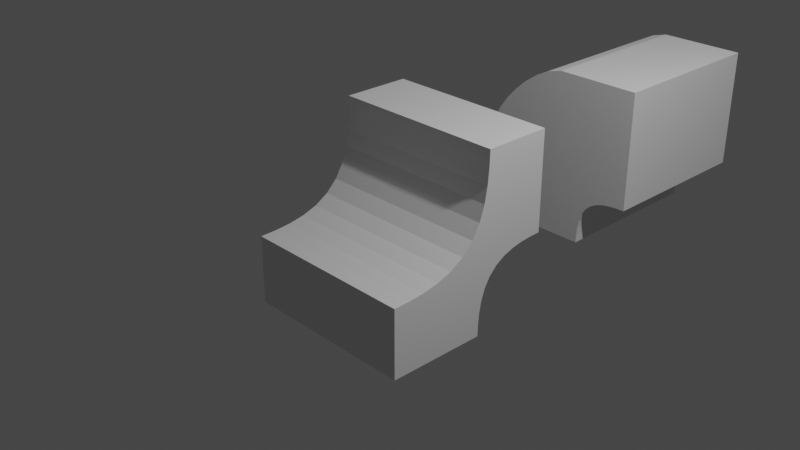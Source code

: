 # Source: blender-tip-03-concave-bevel.blend  (saved by Blender 3.6.14; exported with 4.5.12 LTS)
import bpy
from mathutils import Matrix  # noqa: F401  (used for matrix-valued properties, if any)

bpy.ops.wm.read_factory_settings(use_empty=True)
scene = bpy.context.scene
scene.name = 'Scene'

# ---- collections
col_collection = bpy.data.collections.new('Collection'); scene.collection.children.link(col_collection)

# ---- materials (node trees are filled in below, after node groups)
mat_material = bpy.data.materials.new('Material')
mat_material.alpha_threshold = 0.0
mat_material.use_transparent_shadow = False
mat_material.roughness = 0.5
mat_material.line_color = (0.0, 0.0, 0.0, 1.0)

# ---- material node trees
mat_material.use_nodes = True; mat_material.node_tree.nodes.clear()
_N = mat_material.node_tree.nodes; _L = mat_material.node_tree.links
n0 = _N.new('ShaderNodeOutputMaterial'); n0.name = 'Material Output'; n0.location = (300, 300)
n1 = _N.new('ShaderNodeBsdfPrincipled'); n1.name = 'Principled BSDF'; n1.location = (10, 300)
n1.distribution = 'GGX'
n1.subsurface_method = 'RANDOM_WALK_SKIN'
n1.inputs[3].default_value = 1.45
n1.inputs[27].default_value = (0.0, 0.0, 0.0, 1.0)
n1.inputs[28].default_value = 1.0
_L.new(n1.outputs[0], n0.inputs[0])
n0.is_active_output = True

# ---- world
world_world = bpy.data.worlds.new('World'); scene.world = world_world
world_world.use_nodes = True; world_world.node_tree.nodes.clear()
_N = world_world.node_tree.nodes; _L = world_world.node_tree.links
n0 = _N.new('ShaderNodeOutputWorld'); n0.name = 'World Output'; n0.location = (300, 300)
n1 = _N.new('ShaderNodeBackground'); n1.name = 'Background'; n1.location = (10, 300)
n1.inputs[0].default_value = (0.05088, 0.05088, 0.05088, 1.0)
_L.new(n1.outputs[0], n0.inputs[0])
n0.is_active_output = True
world_world.color = (0.05088, 0.05088, 0.05088)
world_world.use_sun_shadow = False
world_world.sun_shadow_jitter_overblur = 0.0

# ---- cameras
cam_camera = bpy.data.cameras.new('Camera')
cam_camera.clip_end = 100.0
cam_camera.ortho_scale = 7.314

# ---- lights
light_light = bpy.data.lights.new('Light', 'POINT')
light_light.transmission_factor = 0.0
light_light.energy = 1000.0
light_light.shadow_soft_size = 0.1
light_light.shadow_maximum_resolution = 0.006
light_light.use_absolute_resolution = True

# ---- meshes
me_cube = bpy.data.meshes.new('Cube')
me_cube.from_pydata([(1.0, 1.0, 1.0), (1.0, -1.0, -1.0), (-1.0, 1.0, 1.0), (-1.0, -1.0, -1.0), (1.0, 0.2214, 1.0), (1.0, -1.0, -0.2214), (1.0, 0.2175, 0.8154), (1.0, 0.2018, 0.6314), (1.0, 0.168, 0.4499), (1.0, 0.1083, 0.2751), (1.0, 0.01448, 0.1161), (1.0, -0.1161, -0.01448), (1.0, -0.2751, -0.1083), (1.0, -0.4499, -0.168), (1.0, -0.6314, -0.2018), (1.0, -0.8154, -0.2175), (-1.0, -1.0, -0.2214), (-1.0, 0.2214, 1.0), (-1.0, -0.8154, -0.2175), (-1.0, -0.6314, -0.2018), (-1.0, -0.4499, -0.168), (-1.0, -0.2751, -0.1083), (-1.0, -0.1161, -0.01448), (-1.0, 0.01448, 0.1161), (-1.0, 0.1083, 0.2751), (-1.0, 0.168, 0.4499), (-1.0, 0.2018, 0.6314), (-1.0, 0.2175, 0.8154), (1.0, 0.1335, -1.0), (1.0, 1.0, -0.1335), (1.0, 0.1362, -0.869), (1.0, 0.1474, -0.7385), (1.0, 0.1714, -0.6097), (1.0, 0.2137, -0.4857), (1.0, 0.2803, -0.3729), (1.0, 0.3729, -0.2803), (1.0, 0.4857, -0.2137), (1.0, 0.6097, -0.1714), (1.0, 0.7385, -0.1474), (1.0, 0.869, -0.1362), (-1.0, 1.0, -0.1335), (-1.0, 0.1335, -1.0), (-1.0, 0.869, -0.1362), (-1.0, 0.7385, -0.1474), (-1.0, 0.6097, -0.1714), (-1.0, 0.4857, -0.2137), (-1.0, 0.3729, -0.2803), (-1.0, 0.2803, -0.3729), (-1.0, 0.2137, -0.4857), (-1.0, 0.1714, -0.6097), (-1.0, 0.1474, -0.7385), (-1.0, 0.1362, -0.869)], [], [(0, 2, 17, 4), (3, 16, 18, 19, 20, 21, 22, 23, 24, 25, 26, 27, 17, 2, 40, 42, 43, 44, 45, 46, 47, 48, 49, 50, 51, 41), (1, 5, 16, 3), (28, 30, 31, 32, 33, 34, 35, 36, 37, 38, 39, 29, 0, 4, 6, 7, 8, 9, 10, 11, 12, 13, 14, 15, 5, 1), (4, 17, 27, 6), (6, 27, 26, 7), (7, 26, 25, 8), (8, 25, 24, 9), (9, 24, 23, 10), (10, 23, 22, 11), (11, 22, 21, 12), (12, 21, 20, 13), (13, 20, 19, 14), (14, 19, 18, 15), (15, 18, 16, 5), (41, 28, 1, 3), (28, 41, 51, 30), (30, 51, 50, 31), (31, 50, 49, 32), (32, 49, 48, 33), (33, 48, 47, 34), (34, 47, 46, 35), (35, 46, 45, 36), (36, 45, 44, 37), (37, 44, 43, 38), (38, 43, 42, 39), (39, 42, 40, 29), (40, 2, 0, 29)])
_uv = me_cube.uv_layers.new(name='UVMap')
_uv.uv.foreach_set('vector', [0.625, 0.5, 0.875, 0.5, 0.875, 0.5973, 0.625, 0.5973, 0.375, 0.0, 0.4723, 0.0, 0.4728, 0.02308, 0.4748, 0.04607, 0.479, 0.06877, 0.4865, 0.09061, 0.4982, 0.1105, 0.5145, 0.1268, 0.5344, 0.1385, 0.5562, 0.146, 0.5789, 0.1502, 0.6019, 0.1522, 0.625, 0.1527, 0.625, 0.25, 0.4833, 0.25, 0.483, 0.2336, 0.4816, 0.2173, 0.4786, 0.2012, 0.4733, 0.1857, 0.465, 0.1716, 0.4534, 0.16, 0.4393, 0.1517, 0.4238, 0.1464, 0.4077, 0.1434, 0.3914, 0.142, 0.375, 0.1417, 0.375, 0.75, 0.4723, 0.75, 0.4723, 1.0, 0.375, 1.0, 0.375, 0.6083, 0.3914, 0.608, 0.4077, 0.6066, 0.4238, 0.6036, 0.4393, 0.5983, 0.4534, 0.59, 0.465, 0.5784, 0.4733, 0.5643, 0.4786, 0.5488, 0.4816, 0.5327, 0.483, 0.5164, 0.4833, 0.5, 0.625, 0.5, 0.625, 0.5973, 0.6019, 0.5978, 0.5789, 0.5998, 0.5562, 0.604, 0.5344, 0.6115, 0.5145, 0.6232, 0.4982, 0.6395, 0.4865, 0.6594, 0.479, 0.6812, 0.4748, 0.7039, 0.4728, 0.7269, 0.4723, 0.75, 0.375, 0.75, 0.625, 0.5973, 0.875, 0.5973, 0.875, 0.5978, 0.625, 0.5978, 0.625, 0.5978, 0.875, 0.5978, 0.875, 0.5998, 0.625, 0.5998, 0.625, 0.5998, 0.875, 0.5998, 0.875, 0.604, 0.625, 0.604, 0.625, 0.604, 0.875, 0.604, 0.875, 0.6115, 0.625, 0.6115, 0.625, 0.6115, 0.875, 0.6115, 0.875, 0.75, 0.625, 0.75, 0.625, 0.75, 0.625, 1.0, 0.4982, 1.0, 0.4982, 0.75, 0.4982, 0.75, 0.4982, 1.0, 0.4865, 1.0, 0.4865, 0.75, 0.4865, 0.75, 0.4865, 1.0, 0.479, 1.0, 0.479, 0.75, 0.479, 0.75, 0.479, 1.0, 0.4748, 1.0, 0.4748, 0.75, 0.4748, 0.75, 0.4748, 1.0, 0.4728, 1.0, 0.4728, 0.75, 0.4728, 0.75, 0.4728, 1.0, 0.4723, 1.0, 0.4723, 0.75, 0.125, 0.6083, 0.375, 0.6083, 0.375, 0.75, 0.125, 0.75, 0.375, 0.6083, 0.125, 0.6083, 0.125, 0.608, 0.375, 0.608, 0.375, 0.608, 0.125, 0.608, 0.125, 0.6066, 0.375, 0.6066, 0.375, 0.6066, 0.125, 0.6066, 0.125, 0.6036, 0.375, 0.6036, 0.375, 0.6036, 0.125, 0.6036, 0.125, 0.5983, 0.375, 0.5983, 0.375, 0.5983, 0.125, 0.5983, 0.125, 0.59, 0.375, 0.59, 0.375, 0.59, 0.125, 0.59, 0.125, 0.5, 0.375, 0.5, 0.375, 0.5, 0.375, 0.25, 0.4733, 0.25, 0.4733, 0.5, 0.4733, 0.5, 0.4733, 0.25, 0.4786, 0.25, 0.4786, 0.5, 0.4786, 0.5, 0.4786, 0.25, 0.4816, 0.25, 0.4816, 0.5, 0.4816, 0.5, 0.4816, 0.25, 0.483, 0.25, 0.483, 0.5, 0.483, 0.5, 0.483, 0.25, 0.4833, 0.25, 0.4833, 0.5, 0.4833, 0.25, 0.625, 0.25, 0.625, 0.5, 0.4833, 0.5])
me_cube.materials.append(mat_material)
me_cube.use_mirror_vertex_groups = False
me_cube.update()
me_cube_001 = bpy.data.meshes.new('Cube.001')
me_cube_001.from_pydata([(-1.0, -1.0, -1.0), (-1.0, 1.0, -1.0), (1.0, -1.0, 1.0), (1.0, 1.0, 1.0), (0.004375, -1.0, 1.0), (-1.0, -1.0, -0.004375), (-0.1756, -1.0, 0.9509), (-0.341, -1.0, 0.8646), (-0.4932, -1.0, 0.7567), (-0.6321, -1.0, 0.6321), (-0.7567, -1.0, 0.4932), (-0.8646, -1.0, 0.341), (-0.9509, -1.0, 0.1756), (-1.0, 1.0, -0.004375), (0.004375, 1.0, 1.0), (-0.9509, 1.0, 0.1756), (-0.8646, 1.0, 0.341), (-0.7567, 1.0, 0.4932), (-0.6321, 1.0, 0.6321), (-0.4932, 1.0, 0.7567), (-0.341, 1.0, 0.8646), (-0.1756, 1.0, 0.9509), (0.3812, -1.0, -1.0), (1.0, -1.0, -0.3812), (0.3828, -1.0, -0.9057), (0.3896, -1.0, -0.8116), (0.4049, -1.0, -0.7185), (0.4333, -1.0, -0.6285), (0.4797, -1.0, -0.5464), (0.5464, -1.0, -0.4797), (0.6285, -1.0, -0.4333), (0.7185, -1.0, -0.4049), (0.8116, -1.0, -0.3896), (0.9057, -1.0, -0.3828), (1.0, 1.0, -0.3812), (0.3812, 1.0, -1.0), (0.9057, 1.0, -0.3828), (0.8116, 1.0, -0.3896), (0.7185, 1.0, -0.4049), (0.6285, 1.0, -0.4333), (0.5464, 1.0, -0.4797), (0.4797, 1.0, -0.5464), (0.4333, 1.0, -0.6285), (0.4049, 1.0, -0.7185), (0.3896, 1.0, -0.8116), (0.3828, 1.0, -0.9057)], [], [(3, 14, 4, 2), (22, 24, 25, 26, 27, 28, 29, 30, 31, 32, 33, 23, 2, 4, 6, 7, 8, 9, 10, 11, 12, 5, 0), (0, 5, 13, 1), (34, 3, 2, 23), (4, 14, 21, 6), (6, 21, 20, 7), (7, 20, 19, 8), (8, 19, 18, 9), (9, 18, 17, 10), (10, 17, 16, 11), (11, 16, 15, 12), (12, 15, 13, 5), (1, 13, 15, 16, 17, 18, 19, 20, 21, 14, 3, 34, 36, 37, 38, 39, 40, 41, 42, 43, 44, 45, 35), (22, 35, 45, 24), (24, 45, 44, 25), (25, 44, 43, 26), (26, 43, 42, 27), (27, 42, 41, 28), (28, 41, 40, 29), (29, 40, 39, 30), (30, 39, 38, 31), (31, 38, 37, 32), (32, 37, 36, 33), (33, 36, 34, 23), (1, 35, 22, 0)])
_uv = me_cube_001.uv_layers.new(name='UVMap')
_uv.uv.foreach_set('vector', [0.625, 0.5, 0.7495, 0.5, 0.7495, 0.75, 0.625, 0.75, 0.375, 0.8273, 0.3868, 0.8272, 0.3986, 0.8263, 0.4102, 0.8244, 0.4214, 0.8208, 0.4317, 0.815, 0.44, 0.8067, 0.4458, 0.7964, 0.4494, 0.7852, 0.4513, 0.7736, 0.4522, 0.7618, 0.4523, 0.75, 0.625, 0.75, 0.625, 0.8745, 0.6189, 0.897, 0.6081, 0.9176, 0.5946, 0.9366, 0.579, 0.954, 0.5616, 0.9696, 0.5426, 0.9831, 0.522, 0.9939, 0.4995, 1.0, 0.375, 1.0, 0.375, 0.0, 0.4995, 0.0, 0.4995, 0.25, 0.375, 0.25, 0.4523, 0.5, 0.625, 0.5, 0.625, 0.75, 0.4523, 0.75, 0.7495, 0.75, 0.7495, 0.5, 0.772, 0.5, 0.772, 0.75, 0.772, 0.75, 0.772, 0.5, 0.7926, 0.5, 0.7926, 0.75, 0.7926, 0.75, 0.7926, 0.5, 0.8116, 0.5, 0.8116, 0.75, 0.8116, 0.75, 0.8116, 0.5, 0.875, 0.5, 0.875, 0.75, 0.625, 0.0, 0.625, 0.25, 0.5616, 0.25, 0.5616, 0.0, 0.5616, 0.0, 0.5616, 0.25, 0.5426, 0.25, 0.5426, 0.0, 0.5426, 0.0, 0.5426, 0.25, 0.522, 0.25, 0.522, 0.0, 0.522, 0.0, 0.522, 0.25, 0.4995, 0.25, 0.4995, 0.0, 0.375, 0.25, 0.4995, 0.25, 0.522, 0.2561, 0.5426, 0.2669, 0.5616, 0.2804, 0.579, 0.296, 0.5946, 0.3134, 0.6081, 0.3324, 0.6189, 0.353, 0.625, 0.3755, 0.625, 0.5, 0.4523, 0.5, 0.4522, 0.4882, 0.4513, 0.4764, 0.4494, 0.4648, 0.4458, 0.4536, 0.44, 0.4433, 0.4317, 0.435, 0.4214, 0.4292, 0.4102, 0.4256, 0.3986, 0.4237, 0.3868, 0.4228, 0.375, 0.4227, 0.2977, 0.75, 0.2977, 0.5, 0.2978, 0.5, 0.2978, 0.75, 0.2978, 0.75, 0.2978, 0.5, 0.2987, 0.5, 0.2987, 0.75, 0.2987, 0.75, 0.2987, 0.5, 0.3006, 0.5, 0.3006, 0.75, 0.3006, 0.75, 0.3006, 0.5, 0.3042, 0.5, 0.3042, 0.75, 0.3042, 0.75, 0.3042, 0.5, 0.31, 0.5, 0.31, 0.75, 0.31, 0.75, 0.31, 0.5, 0.44, 0.5, 0.44, 0.75, 0.44, 0.75, 0.44, 0.5, 0.4458, 0.5, 0.4458, 0.75, 0.4458, 0.75, 0.4458, 0.5, 0.4494, 0.5, 0.4494, 0.75, 0.4494, 0.75, 0.4494, 0.5, 0.4513, 0.5, 0.4513, 0.75, 0.4513, 0.75, 0.4513, 0.5, 0.4522, 0.5, 0.4522, 0.75, 0.4522, 0.75, 0.4522, 0.5, 0.4523, 0.5, 0.4523, 0.75, 0.125, 0.5, 0.2977, 0.5, 0.2977, 0.75, 0.125, 0.75])
me_cube_001.update()

# ---- objects
ob_cube = bpy.data.objects.new('Cube', me_cube)
ob_light = bpy.data.objects.new('Light', light_light)
ob_camera = bpy.data.objects.new('Camera', cam_camera)
ob_cube_001 = bpy.data.objects.new('Cube.001', me_cube_001)

# ---- transforms, parenting, visibility, modifiers, constraints
ob_cube.location = (0.0, 0.0, 0.0)
ob_cube.lock_rotations_4d = False
ob_cube.empty_display_type = 'ARROWS'
ob_cube.lineart.crease_threshold = 0.0
ob_light.location = (4.076, 1.005, 5.904)
ob_light.rotation_euler = (0.6503, 0.05522, 1.866)
ob_light.lock_rotations_4d = False
ob_light.empty_display_type = 'ARROWS'
ob_light.color = (0.0, 0.0, 0.0, 0.0)
ob_light.lineart.crease_threshold = 0.0
ob_camera.location = (7.359, -6.926, 4.958)
ob_camera.rotation_euler = (1.109, 0.0, 0.8149)
ob_camera.lock_rotations_4d = False
ob_camera.empty_display_type = 'ARROWS'
ob_camera.color = (0.0, 0.0, 0.0, 0.0)
ob_camera.display_type = 'WIRE'
ob_camera.lineart.crease_threshold = 0.0
ob_cube_001.location = (0.0, 3.464, 0.0)

# ---- collection membership
col_collection.objects.link(ob_cube)
col_collection.objects.link(ob_light)
col_collection.objects.link(ob_camera)
col_collection.objects.link(ob_cube_001)

# ---- scene / render settings (as saved in the file)
scene.camera = ob_camera
scene.frame_start = 1; scene.frame_end = 250; scene.frame_set(1)
scene.render.engine = 'BLENDER_EEVEE_NEXT'
scene.cycles.sampling_pattern = 'TABULATED_SOBOL'
scene.view_settings.view_transform = 'Filmic'
bpy.context.view_layer.update()
